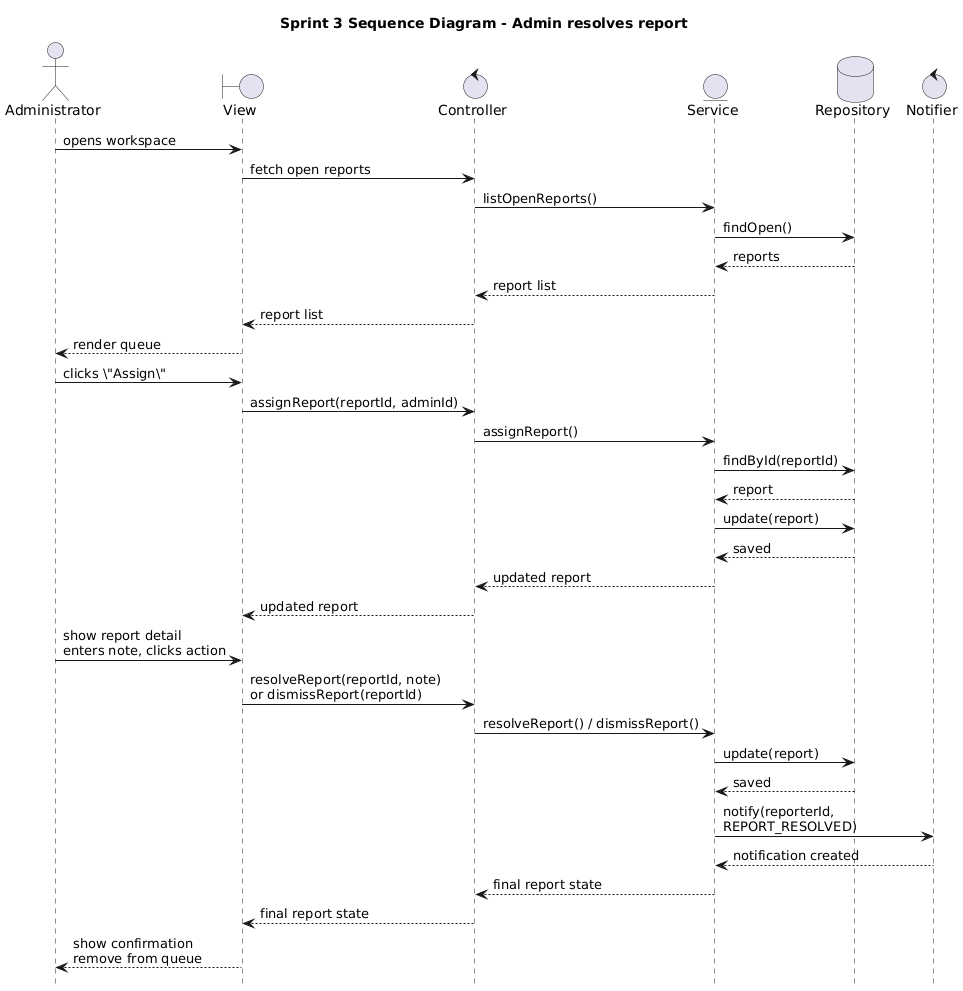

The diagram above was rendered by PlantUML. Its source (embedded in the PNG):
@startuml
title Sprint 3 Sequence Diagram - Admin resolves report
hide footbox
skinparam shadowing false

actor Administrator as Admin
boundary View
control Controller
entity Service
database Repository
control Notifier

Admin -> View : opens workspace
View -> Controller : fetch open reports
Controller -> Service : listOpenReports()
Service -> Repository : findOpen()
Repository --> Service : reports
Service --> Controller : report list
Controller --> View : report list
View --> Admin : render queue

Admin -> View : clicks \"Assign\"
View -> Controller : assignReport(reportId, adminId)
Controller -> Service : assignReport()
Service -> Repository : findById(reportId)
Repository --> Service : report
Service -> Repository : update(report)
Repository --> Service : saved
Service --> Controller : updated report
Controller --> View : updated report

Admin -> View : show report detail\nenters note, clicks action
View -> Controller : resolveReport(reportId, note)\nor dismissReport(reportId)
Controller -> Service : resolveReport() / dismissReport()
Service -> Repository : update(report)
Repository --> Service : saved
Service -> Notifier : notify(reporterId,\nREPORT_RESOLVED)
Notifier --> Service : notification created
Service --> Controller : final report state
Controller --> View : final report state

View --> Admin : show confirmation\nremove from queue
@enduml